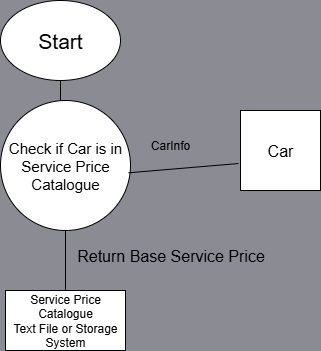

The diagram above was exported from draw.io. Its source (the exported page's mxGraphModel, read from the mxfile embedded in the PNG):
<mxGraphModel dx="748" dy="499" grid="1" gridSize="10" guides="1" tooltips="1" connect="1" arrows="1" fold="1" page="1" pageScale="1" pageWidth="827" pageHeight="1169" background="light-dark(#8a8b93, #121212)" math="0" shadow="0">
  <root>
    <mxCell id="0" />
    <mxCell id="1" parent="0" />
    <mxCell id="UkJA_vheEDH1HqchvqtT-1" value="&lt;font style=&quot;font-size: 21px;&quot;&gt;Start&lt;/font&gt;" style="ellipse;whiteSpace=wrap;html=1;" vertex="1" parent="1">
      <mxGeometry x="330" y="80" width="120" height="80" as="geometry" />
    </mxCell>
    <mxCell id="UkJA_vheEDH1HqchvqtT-2" value="&lt;font style=&quot;font-size: 15px;&quot;&gt;Check if Car is in Service Price Catalogue&lt;/font&gt;" style="ellipse;whiteSpace=wrap;html=1;aspect=fixed;" vertex="1" parent="1">
      <mxGeometry x="330" y="180" width="130" height="130" as="geometry" />
    </mxCell>
    <mxCell id="UkJA_vheEDH1HqchvqtT-3" value="" style="endArrow=none;html=1;rounded=0;entryX=0.5;entryY=1;entryDx=0;entryDy=0;" edge="1" parent="1" target="UkJA_vheEDH1HqchvqtT-1">
      <mxGeometry width="50" height="50" relative="1" as="geometry">
        <mxPoint x="390" y="180" as="sourcePoint" />
        <mxPoint x="400" y="390" as="targetPoint" />
      </mxGeometry>
    </mxCell>
    <mxCell id="UkJA_vheEDH1HqchvqtT-4" value="&lt;font style=&quot;font-size: 16px;&quot;&gt;Car&lt;/font&gt;" style="whiteSpace=wrap;html=1;aspect=fixed;" vertex="1" parent="1">
      <mxGeometry x="570" y="190" width="80" height="80" as="geometry" />
    </mxCell>
    <mxCell id="UkJA_vheEDH1HqchvqtT-5" value="" style="endArrow=none;html=1;rounded=0;entryX=-0.025;entryY=0.663;entryDx=0;entryDy=0;entryPerimeter=0;exitX=0.985;exitY=0.556;exitDx=0;exitDy=0;exitPerimeter=0;" edge="1" parent="1" source="UkJA_vheEDH1HqchvqtT-2" target="UkJA_vheEDH1HqchvqtT-4">
      <mxGeometry width="50" height="50" relative="1" as="geometry">
        <mxPoint x="350" y="440" as="sourcePoint" />
        <mxPoint x="400" y="390" as="targetPoint" />
      </mxGeometry>
    </mxCell>
    <mxCell id="UkJA_vheEDH1HqchvqtT-6" value="CarInfo" style="text;strokeColor=none;align=center;fillColor=none;html=1;verticalAlign=middle;whiteSpace=wrap;rounded=0;" vertex="1" parent="1">
      <mxGeometry x="470" y="210" width="60" height="30" as="geometry" />
    </mxCell>
    <mxCell id="UkJA_vheEDH1HqchvqtT-7" value="&lt;font style=&quot;font-size: 16px;&quot;&gt;Return Base Service Price&lt;/font&gt;" style="text;html=1;align=center;verticalAlign=middle;resizable=0;points=[];autosize=1;strokeColor=none;fillColor=none;" vertex="1" parent="1">
      <mxGeometry x="395" y="320" width="210" height="30" as="geometry" />
    </mxCell>
    <mxCell id="UkJA_vheEDH1HqchvqtT-8" value="Service Price Catalogue&lt;div&gt;Text File or Storage System&lt;/div&gt;" style="rounded=0;whiteSpace=wrap;html=1;" vertex="1" parent="1">
      <mxGeometry x="335" y="370" width="120" height="60" as="geometry" />
    </mxCell>
    <mxCell id="UkJA_vheEDH1HqchvqtT-9" value="" style="endArrow=none;html=1;rounded=0;exitX=0.5;exitY=0;exitDx=0;exitDy=0;entryX=0.5;entryY=1;entryDx=0;entryDy=0;" edge="1" parent="1" source="UkJA_vheEDH1HqchvqtT-8" target="UkJA_vheEDH1HqchvqtT-2">
      <mxGeometry width="50" height="50" relative="1" as="geometry">
        <mxPoint x="350" y="330" as="sourcePoint" />
        <mxPoint x="400" y="280" as="targetPoint" />
      </mxGeometry>
    </mxCell>
  </root>
</mxGraphModel>